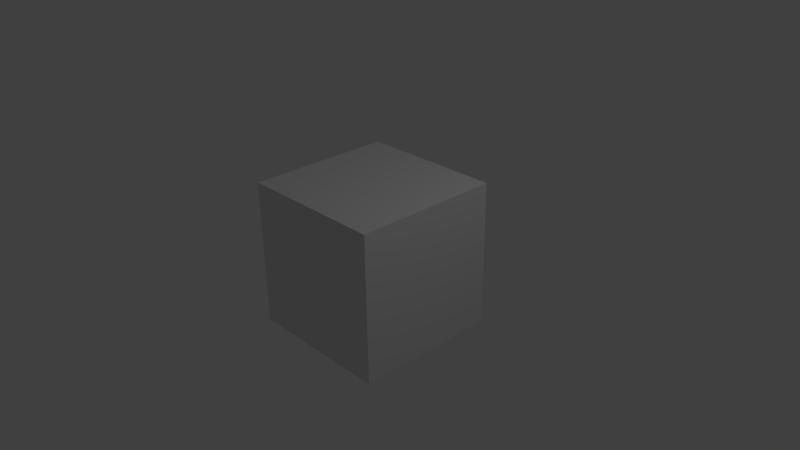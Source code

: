 # Source: interior_level.blend  (saved by Blender 2.76.0; exported with 4.5.12 LTS)
import bpy
from mathutils import Matrix  # noqa: F401  (used for matrix-valued properties, if any)

bpy.ops.wm.read_factory_settings(use_empty=True)
scene = bpy.context.scene
scene.name = 'Scene'

# ---- collections
col_collection_1 = bpy.data.collections.new('Collection 1'); scene.collection.children.link(col_collection_1)

# ---- materials (node trees are filled in below, after node groups)
mat_material = bpy.data.materials.new('Material')
mat_material.alpha_threshold = 0.0
mat_material.use_transparent_shadow = False
mat_material.roughness = 0.5
mat_material.line_color = (0.0, 0.0, 0.0, 1.0)

# ---- material node trees

# ---- world
world_world = bpy.data.worlds.new('World'); scene.world = world_world
world_world.color = (0.05088, 0.05088, 0.05088)
world_world.use_sun_shadow = False
world_world.sun_shadow_jitter_overblur = 0.0
world_world.cycles.sampling_method = 'MANUAL'
world_world.cycles.sample_map_resolution = 256

# ---- cameras
cam_camera = bpy.data.cameras.new('Camera')
cam_camera.clip_end = 100.0
cam_camera.lens = 35.0
cam_camera.sensor_width = 32.0
cam_camera.sensor_height = 18.0
cam_camera.ortho_scale = 7.314
cam_camera.dof.focus_distance = 0.0
cam_camera.dof.aperture_fstop = 128.0

# ---- lights
light_lamp = bpy.data.lights.new('Lamp', 'POINT')
light_lamp.transmission_factor = 0.0
light_lamp.cutoff_distance = 30.0
light_lamp.energy = 100.0
light_lamp.shadow_buffer_clip_start = 1.001
light_lamp.shadow_soft_size = 0.1
light_lamp.shadow_maximum_resolution = 0.006
light_lamp.use_absolute_resolution = True
light_lamp.cycles.use_multiple_importance_sampling = False

# ---- meshes
me_cube = bpy.data.meshes.new('Cube')
me_cube.from_pydata([(1.0, 1.0, -1.0), (1.0, -1.0, -1.0), (-1.0, -1.0, -1.0), (-1.0, 1.0, -1.0), (1.0, 1.0, 1.0), (1.0, -1.0, 1.0), (-1.0, -1.0, 1.0), (-1.0, 1.0, 1.0)], [], [(0, 1, 2, 3), (4, 7, 6, 5), (0, 4, 5, 1), (1, 5, 6, 2), (2, 6, 7, 3), (4, 0, 3, 7)])
me_cube.materials.append(mat_material)
me_cube.use_remesh_preserve_volume = False
me_cube.use_remesh_preserve_attributes = False
me_cube.use_mirror_vertex_groups = False
me_cube.update()

# ---- objects
ob_cube = bpy.data.objects.new('Cube', me_cube)
ob_lamp = bpy.data.objects.new('Lamp', light_lamp)
ob_camera = bpy.data.objects.new('Camera', cam_camera)

# ---- transforms, parenting, visibility, modifiers, constraints
ob_cube.location = (0.0, 0.0, 0.0)
ob_cube.lock_rotations_4d = False
ob_cube.empty_display_type = 'ARROWS'
ob_cube.lineart.crease_threshold = 0.0
ob_lamp.location = (4.076, 1.005, 5.904)
ob_lamp.rotation_euler = (0.6503, 0.05522, 1.866)
ob_lamp.lock_rotations_4d = False
ob_lamp.empty_display_type = 'ARROWS'
ob_lamp.color = (0.0, 0.0, 0.0, 0.0)
ob_lamp.lineart.crease_threshold = 0.0
ob_camera.location = (7.481, -6.508, 5.344)
ob_camera.rotation_euler = (1.109, 0.01082, 0.8149)
ob_camera.lock_rotations_4d = False
ob_camera.empty_display_type = 'ARROWS'
ob_camera.color = (0.0, 0.0, 0.0, 0.0)
ob_camera.display_type = 'WIRE'
ob_camera.lineart.crease_threshold = 0.0

# ---- collection membership
col_collection_1.objects.link(ob_cube)
col_collection_1.objects.link(ob_lamp)
col_collection_1.objects.link(ob_camera)

# ---- scene / render settings (as saved in the file)
scene.camera = ob_camera
scene.frame_start = 1; scene.frame_end = 250; scene.frame_set(1)
scene.render.engine = 'BLENDER_EEVEE_NEXT'
scene.render.resolution_percentage = 50
scene.render.dither_intensity = 0.0
scene.cycles.use_denoising = False
scene.cycles.samples = 10
scene.cycles.sampling_pattern = 'TABULATED_SOBOL'
scene.cycles.light_sampling_threshold = 0.0
scene.cycles.use_adaptive_sampling = False
scene.cycles.use_light_tree = False
scene.cycles.blur_glossy = 0.0
scene.cycles.pixel_filter_type = 'GAUSSIAN'
scene.cycles.sample_clamp_indirect = 0.0
scene.view_settings.view_transform = 'Standard'
bpy.context.view_layer.update()
